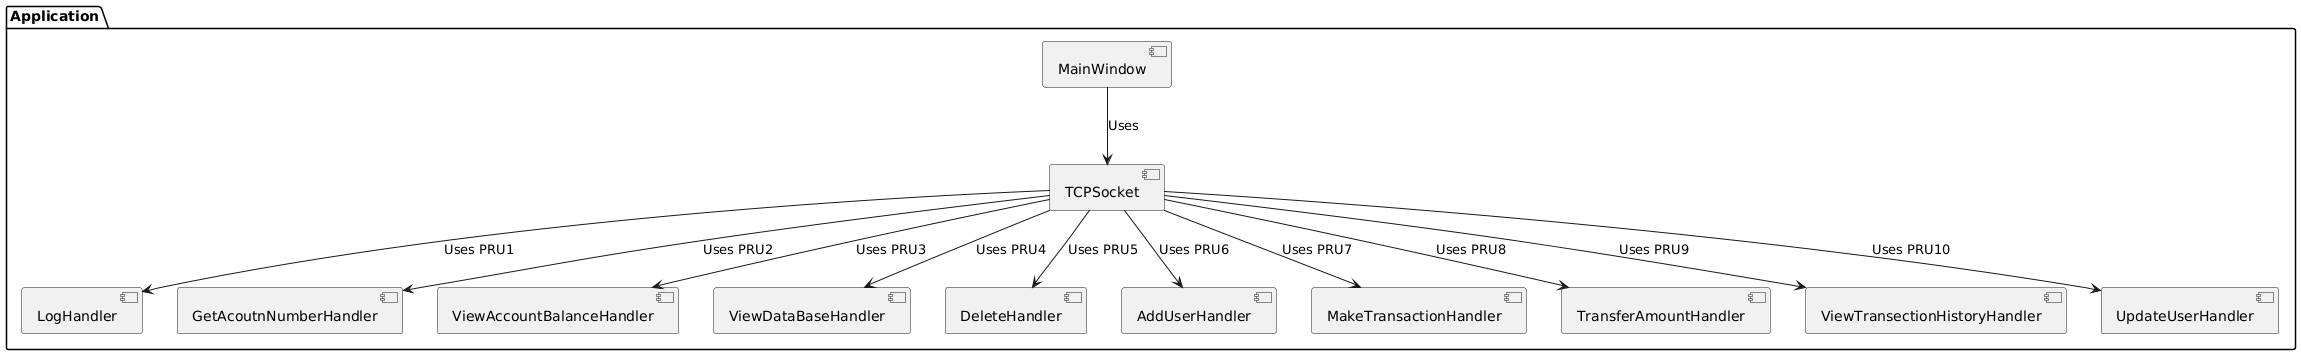

The diagram above was rendered by PlantUML. Its source (embedded in the PNG):
@startuml
package "Application" {
    [MainWindow]
    [TCPSocket]
    [LogHandler]
    [GetAcoutnNumberHandler]
    [ViewAccountBalanceHandler]
    [ViewDataBaseHandler]
    [DeleteHandler]
    [AddUserHandler]
    [MakeTransactionHandler]
    [TransferAmountHandler]
    [ViewTransectionHistoryHandler]
    [UpdateUserHandler]

    [MainWindow] --> [TCPSocket] : Uses
    [TCPSocket] --> [LogHandler] : Uses PRU1
    [TCPSocket] --> [GetAcoutnNumberHandler] : Uses PRU2
    [TCPSocket] --> [ViewAccountBalanceHandler] : Uses PRU3
    [TCPSocket] --> [ViewDataBaseHandler] : Uses PRU4
    [TCPSocket] --> [DeleteHandler] : Uses PRU5
    [TCPSocket] --> [AddUserHandler] : Uses PRU6
    [TCPSocket] --> [MakeTransactionHandler] : Uses PRU7
    [TCPSocket] --> [TransferAmountHandler] : Uses PRU8
    [TCPSocket] --> [ViewTransectionHistoryHandler] : Uses PRU9
    [TCPSocket] --> [UpdateUserHandler] : Uses PRU10
}
@enduml